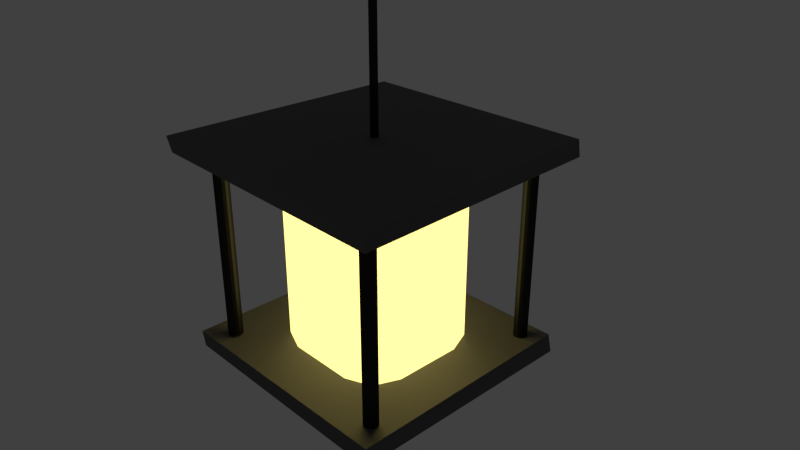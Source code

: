 # Source: lamp_02.blend  (saved by Blender 2.79.0; exported with 4.5.12 LTS)
import bpy
from mathutils import Matrix  # noqa: F401  (used for matrix-valued properties, if any)

bpy.ops.wm.read_factory_settings(use_empty=True)
scene = bpy.context.scene
scene.name = 'Scene'

# ---- collections
col_collection_1 = bpy.data.collections.new('Collection 1'); scene.collection.children.link(col_collection_1)

# ---- materials (node trees are filled in below, after node groups)
mat_light = bpy.data.materials.new('light')
mat_light.alpha_threshold = 0.0
mat_light.roughness = 0.5
mat_chain = bpy.data.materials.new('chain')
mat_chain.alpha_threshold = 0.0
mat_chain.roughness = 0.5
mat_bases = bpy.data.materials.new('bases')
mat_bases.alpha_threshold = 0.0
mat_bases.roughness = 0.5

# ---- material node trees
mat_light.use_nodes = True; mat_light.node_tree.nodes.clear()
_N = mat_light.node_tree.nodes; _L = mat_light.node_tree.links
n0 = _N.new('ShaderNodeOutputMaterial'); n0.name = 'Material Output'; n0.location = (300, 300)
n1 = _N.new('ShaderNodeEmission'); n1.name = 'Emission'; n1.location = (10, 300)
n1.inputs[0].default_value = (0.5489, 0.441, 0.131, 1.0)
n1.inputs[1].default_value = 3.25
_L.new(n1.outputs[0], n0.inputs[0])
n0.is_active_output = True
mat_chain.use_nodes = True; mat_chain.node_tree.nodes.clear()
_N = mat_chain.node_tree.nodes; _L = mat_chain.node_tree.links
n0 = _N.new('ShaderNodeOutputMaterial'); n0.name = 'Material Output'; n0.location = (300, 300)
n1 = _N.new('ShaderNodeBsdfAnisotropic'); n1.name = 'Glossy BSDF'; n1.location = (10, 300)
n1.distribution = 'GGX'
n1.inputs[0].default_value = (0.02539, 0.02539, 0.02539, 1.0)
n1.inputs[1].default_value = 0.4565
_L.new(n1.outputs[0], n0.inputs[0])
n0.is_active_output = True
mat_bases.use_nodes = True; mat_bases.node_tree.nodes.clear()
_N = mat_bases.node_tree.nodes; _L = mat_bases.node_tree.links
n0 = _N.new('ShaderNodeOutputMaterial'); n0.name = 'Material Output'; n0.location = (300, 300)
n1 = _N.new('ShaderNodeBsdfAnisotropic'); n1.name = 'Glossy BSDF'; n1.location = (10, 300)
n1.distribution = 'GGX'
n1.inputs[0].default_value = (0.1902, 0.1902, 0.1902, 1.0)
n1.inputs[1].default_value = 0.7877
_L.new(n1.outputs[0], n0.inputs[0])
n0.is_active_output = True

# ---- world
world_world = bpy.data.worlds.new('World'); scene.world = world_world
world_world.color = (0.05088, 0.05088, 0.05088)
world_world.use_sun_shadow = False
world_world.sun_shadow_jitter_overblur = 0.0
world_world.cycles.sampling_method = 'MANUAL'

# ---- cameras
cam_camera = bpy.data.cameras.new('Camera')
cam_camera.clip_end = 100.0
cam_camera.lens = 35.0
cam_camera.sensor_width = 32.0
cam_camera.sensor_height = 18.0
cam_camera.ortho_scale = 7.314
cam_camera.dof.focus_distance = 0.0

# ---- meshes
me_cube_001 = bpy.data.meshes.new('Cube.001')
me_cube_001.from_pydata([(-0.4884, -1.0, -1.0), (-1.0, -0.4884, -1.0), (-0.8502, -0.8502, -1.0), (-1.0, -0.4884, 1.547), (-0.4884, -1.0, 1.547), (-0.8502, -0.8502, 1.547), (-1.0, 0.4884, -1.0), (-0.4884, 1.0, -1.0), (-0.8502, 0.8502, -1.0), (-0.4884, 1.0, 1.547), (-1.0, 0.4884, 1.547), (-0.8502, 0.8502, 1.547), (1.0, -0.4884, -1.0), (0.4884, -1.0, -1.0), (0.8502, -0.8502, -1.0), (0.4884, -1.0, 1.547), (1.0, -0.4884, 1.547), (0.8502, -0.8502, 1.547), (0.4884, 1.0, -1.0), (1.0, 0.4884, -1.0), (0.8502, 0.8502, -1.0), (1.0, 0.4884, 1.547), (0.4884, 1.0, 1.547), (0.8502, 0.8502, 1.547), (1.372, 1.521, -1.012), (1.372, 1.521, 1.644), (1.412, 1.513, -1.012), (1.412, 1.513, 1.644), (1.445, 1.489, -1.012), (1.445, 1.489, 1.644), (1.465, 1.453, -1.012), (1.465, 1.453, 1.644), (1.469, 1.413, -1.012), (1.469, 1.413, 1.644), (1.457, 1.374, -1.012), (1.457, 1.374, 1.644), (1.429, 1.344, -1.012), (1.429, 1.344, 1.644), (1.392, 1.327, -1.012), (1.392, 1.327, 1.644), (1.351, 1.327, -1.012), (1.351, 1.327, 1.644), (1.314, 1.344, -1.012), (1.314, 1.344, 1.644), (1.287, 1.374, -1.012), (1.287, 1.374, 1.644), (1.274, 1.413, -1.012), (1.274, 1.413, 1.644), (1.278, 1.453, -1.012), (1.278, 1.453, 1.644), (1.299, 1.489, -1.012), (1.299, 1.489, 1.644), (1.332, 1.513, -1.012), (1.332, 1.513, 1.644), (1.398, -1.255, -1.012), (1.398, -1.255, 1.644), (1.438, -1.264, -1.012), (1.438, -1.264, 1.644), (1.471, -1.288, -1.012), (1.471, -1.288, 1.644), (1.492, -1.324, -1.012), (1.492, -1.324, 1.644), (1.496, -1.365, -1.012), (1.496, -1.365, 1.644), (1.484, -1.404, -1.012), (1.484, -1.404, 1.644), (1.456, -1.435, -1.012), (1.456, -1.435, 1.644), (1.418, -1.452, -1.012), (1.418, -1.452, 1.644), (1.377, -1.452, -1.012), (1.377, -1.452, 1.644), (1.339, -1.435, -1.012), (1.339, -1.435, 1.644), (1.312, -1.404, -1.012), (1.312, -1.404, 1.644), (1.299, -1.365, -1.012), (1.299, -1.365, 1.644), (1.303, -1.324, -1.012), (1.303, -1.324, 1.644), (1.324, -1.288, -1.012), (1.324, -1.288, 1.644), (1.357, -1.264, -1.012), (1.357, -1.264, 1.644), (-1.375, -1.295, -1.012), (-1.375, -1.295, 1.644), (-1.332, -1.304, -1.012), (-1.332, -1.304, 1.644), (-1.297, -1.33, -1.012), (-1.297, -1.33, 1.644), (-1.275, -1.367, -1.012), (-1.275, -1.367, 1.644), (-1.27, -1.411, -1.012), (-1.27, -1.411, 1.644), (-1.284, -1.452, -1.012), (-1.284, -1.452, 1.644), (-1.313, -1.484, -1.012), (-1.313, -1.484, 1.644), (-1.353, -1.502, -1.012), (-1.353, -1.502, 1.644), (-1.396, -1.502, -1.012), (-1.396, -1.502, 1.644), (-1.436, -1.484, -1.012), (-1.436, -1.484, 1.644), (-1.465, -1.452, -1.012), (-1.465, -1.452, 1.644), (-1.479, -1.411, -1.012), (-1.479, -1.411, 1.644), (-1.474, -1.367, -1.012), (-1.474, -1.367, 1.644), (-1.452, -1.33, -1.012), (-1.452, -1.33, 1.644), (-1.417, -1.304, -1.012), (-1.417, -1.304, 1.644), (-1.375, 1.497, -1.012), (-1.375, 1.497, 1.644), (-1.332, 1.488, -1.012), (-1.332, 1.488, 1.644), (-1.297, 1.463, -1.012), (-1.297, 1.463, 1.644), (-1.275, 1.425, -1.012), (-1.275, 1.425, 1.644), (-1.271, 1.382, -1.012), (-1.271, 1.382, 1.644), (-1.284, 1.34, -1.012), (-1.284, 1.34, 1.644), (-1.313, 1.308, -1.012), (-1.313, 1.308, 1.644), (-1.353, 1.291, -1.012), (-1.353, 1.291, 1.644), (-1.396, 1.291, -1.012), (-1.396, 1.291, 1.644), (-1.436, 1.308, -1.012), (-1.436, 1.308, 1.644), (-1.465, 1.34, -1.012), (-1.465, 1.34, 1.644), (-1.478, 1.382, -1.012), (-1.478, 1.382, 1.644), (-1.474, 1.425, -1.012), (-1.474, 1.425, 1.644), (-1.452, 1.463, -1.012), (-1.452, 1.463, 1.644), (-1.417, 1.488, -1.012), (-1.417, 1.488, 1.644), (0.0, 0.05284, 1.76), (0.0, 0.05284, 10.44), (0.02149, 0.04827, 1.76), (0.02149, 0.04827, 10.44), (0.03927, 0.03536, 1.76), (0.03927, 0.03536, 10.44), (0.05026, 0.01633, 1.76), (0.05026, 0.01633, 10.44), (0.05255, -0.005524, 1.76), (0.05255, -0.005524, 10.44), (0.04576, -0.02642, 1.76), (0.04576, -0.02642, 10.44), (0.03106, -0.04275, 1.76), (0.03106, -0.04275, 10.44), (0.01099, -0.05169, 1.76), (0.01099, -0.05169, 10.44), (-0.01099, -0.05169, 1.76), (-0.01099, -0.05169, 10.44), (-0.03106, -0.04275, 1.76), (-0.03106, -0.04275, 10.44), (-0.04576, -0.02642, 1.76), (-0.04576, -0.02642, 10.44), (-0.05255, -0.005524, 1.76), (-0.05255, -0.005524, 10.44), (-0.05026, 0.01633, 1.76), (-0.05026, 0.01633, 10.44), (-0.03927, 0.03536, 1.76), (-0.03927, 0.03536, 10.44), (-0.02149, 0.04827, 1.76), (-0.02149, 0.04827, 10.44), (-1.778, -1.871, 1.837), (1.804, -1.804, 1.751), (-1.804, 1.804, 1.751), (1.77, 1.804, 1.815), (-1.81, 1.821, 1.495), (-1.804, -1.804, 1.593), (1.807, -1.748, 1.539), (1.804, 1.804, 1.593), (-1.765, -1.703, -1.042), (1.697, -1.699, -0.9908), (-1.703, 1.673, -0.9991), (1.645, 1.707, -1.005), (-1.705, 1.705, -1.246), (-1.705, -1.705, -1.246), (1.705, -1.705, -1.246), (1.705, 1.705, -1.246), (-1.705, 1.705, -1.246), (-1.705, -1.705, -1.246), (1.705, -1.705, -1.246), (1.705, 1.705, -1.246)], [], [(13, 15, 4, 0), (19, 21, 16, 12), (21, 23, 22, 9, 11, 10, 3, 5, 4, 15, 17, 16), (1, 3, 10, 6), (7, 9, 22, 18), (0, 4, 5, 2), (2, 5, 3, 1), (9, 7, 8, 11), (11, 8, 6, 10), (21, 19, 20, 23), (23, 20, 18, 22), (15, 13, 14, 17), (17, 14, 12, 16), (6, 8, 7, 18, 20, 19, 12, 14, 13, 0, 2, 1), (24, 25, 27, 26), (26, 27, 29, 28), (28, 29, 31, 30), (30, 31, 33, 32), (32, 33, 35, 34), (34, 35, 37, 36), (36, 37, 39, 38), (38, 39, 41, 40), (40, 41, 43, 42), (42, 43, 45, 44), (44, 45, 47, 46), (46, 47, 49, 48), (48, 49, 51, 50), (27, 25, 53, 51, 49, 47, 45, 43, 41, 39, 37, 35, 33, 31, 29), (50, 51, 53, 52), (52, 53, 25, 24), (24, 26, 28, 30, 32, 34, 36, 38, 40, 42, 44, 46, 48, 50, 52), (54, 55, 57, 56), (56, 57, 59, 58), (58, 59, 61, 60), (60, 61, 63, 62), (62, 63, 65, 64), (64, 65, 67, 66), (66, 67, 69, 68), (68, 69, 71, 70), (70, 71, 73, 72), (72, 73, 75, 74), (74, 75, 77, 76), (76, 77, 79, 78), (78, 79, 81, 80), (57, 55, 83, 81, 79, 77, 75, 73, 71, 69, 67, 65, 63, 61, 59), (80, 81, 83, 82), (82, 83, 55, 54), (54, 56, 58, 60, 62, 64, 66, 68, 70, 72, 74, 76, 78, 80, 82), (84, 85, 87, 86), (86, 87, 89, 88), (88, 89, 91, 90), (90, 91, 93, 92), (92, 93, 95, 94), (94, 95, 97, 96), (96, 97, 99, 98), (98, 99, 101, 100), (100, 101, 103, 102), (102, 103, 105, 104), (104, 105, 107, 106), (106, 107, 109, 108), (108, 109, 111, 110), (87, 85, 113, 111, 109, 107, 105, 103, 101, 99, 97, 95, 93, 91, 89), (110, 111, 113, 112), (112, 113, 85, 84), (84, 86, 88, 90, 92, 94, 96, 98, 100, 102, 104, 106, 108, 110, 112), (114, 115, 117, 116), (116, 117, 119, 118), (118, 119, 121, 120), (120, 121, 123, 122), (122, 123, 125, 124), (124, 125, 127, 126), (126, 127, 129, 128), (128, 129, 131, 130), (130, 131, 133, 132), (132, 133, 135, 134), (134, 135, 137, 136), (136, 137, 139, 138), (138, 139, 141, 140), (117, 115, 143, 141, 139, 137, 135, 133, 131, 129, 127, 125, 123, 121, 119), (140, 141, 143, 142), (142, 143, 115, 114), (114, 116, 118, 120, 122, 124, 126, 128, 130, 132, 134, 136, 138, 140, 142), (144, 145, 147, 146), (146, 147, 149, 148), (148, 149, 151, 150), (150, 151, 153, 152), (152, 153, 155, 154), (154, 155, 157, 156), (156, 157, 159, 158), (158, 159, 161, 160), (160, 161, 163, 162), (162, 163, 165, 164), (164, 165, 167, 166), (166, 167, 169, 168), (168, 169, 171, 170), (147, 145, 173, 171, 169, 167, 165, 163, 161, 159, 157, 155, 153, 151, 149), (170, 171, 173, 172), (172, 173, 145, 144), (144, 146, 148, 150, 152, 154, 156, 158, 160, 162, 164, 166, 168, 170, 172), (174, 176, 177, 175), (179, 180, 181, 178), (175, 177, 181, 180), (176, 174, 179, 178), (177, 176, 178, 181), (174, 175, 180, 179), (182, 184, 185, 183), (188, 189, 193, 192), (183, 185, 189, 188), (184, 182, 187, 186), (185, 184, 186, 189), (182, 183, 188, 187), (191, 192, 193, 190), (186, 187, 191, 190), (189, 186, 190, 193), (187, 188, 192, 191)])
me_cube_001.polygons.foreach_set('material_index', [0, 0, 0, 0, 0, 0, 0, 0, 0, 0, 0, 0, 0, 0, 1, 1, 1, 1, 1, 1, 1, 1, 1, 1, 1, 1, 1, 1, 1, 1, 1, 1, 1, 1, 1, 1, 1, 1, 1, 1, 1, 1, 1, 1, 1, 1, 1, 1, 1, 1, 1, 1, 1, 1, 1, 1, 1, 1, 1, 1, 1, 1, 1, 1, 1, 1, 1, 1, 1, 1, 1, 1, 1, 1, 1, 1, 1, 1, 1, 1, 1, 1, 1, 1, 1, 1, 1, 1, 1, 1, 1, 1, 1, 1, 1, 1, 1, 1, 1, 2, 2, 2, 2, 2, 2, 2, 2, 2, 2, 2, 2, 2, 2, 2, 2])
me_cube_001.materials.append(mat_light)
me_cube_001.materials.append(mat_chain)
me_cube_001.materials.append(mat_bases)
me_cube_001.use_remesh_preserve_volume = False
me_cube_001.use_remesh_preserve_attributes = False
me_cube_001.use_mirror_vertex_groups = False
me_cube_001.update()

# ---- objects
ob_lamp = bpy.data.objects.new('Lamp', me_cube_001)
ob_camera = bpy.data.objects.new('Camera', cam_camera)

# ---- transforms, parenting, visibility, modifiers, constraints
ob_lamp.location = (0.0, 0.0, 1.541)
ob_lamp.scale = (0.9462, 0.9462, 0.968)
ob_lamp.lineart.crease_threshold = 0.0
ob_camera.location = (7.219, -6.394, 6.951)
ob_camera.rotation_euler = (1.109, 0.0, 0.8149)
ob_camera.lock_rotations_4d = False
ob_camera.empty_display_type = 'ARROWS'
ob_camera.color = (0.0, 0.0, 0.0, 0.0)
ob_camera.display_type = 'WIRE'
ob_camera.lineart.crease_threshold = 0.0

# ---- collection membership
col_collection_1.objects.link(ob_lamp)
col_collection_1.objects.link(ob_camera)

# ---- scene / render settings (as saved in the file)
scene.camera = ob_camera
scene.frame_start = 1; scene.frame_end = 250; scene.frame_set(1)
scene.render.engine = 'CYCLES'
scene.render.resolution_percentage = 50
scene.render.dither_intensity = 0.0
scene.cycles.use_denoising = False
scene.cycles.samples = 128
scene.cycles.sampling_pattern = 'TABULATED_SOBOL'
scene.cycles.use_adaptive_sampling = False
scene.cycles.use_light_tree = False
scene.cycles.blur_glossy = 0.0
scene.cycles.sample_clamp_indirect = 0.0
scene.view_settings.view_transform = 'Standard'
bpy.context.view_layer.update()
